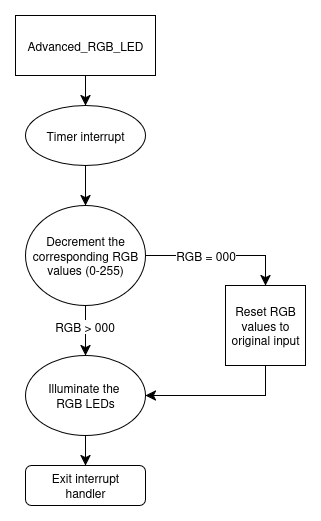

The diagram above was exported from draw.io. Its source (the exported page's mxGraphModel, read from the mxfile embedded in the PNG):
<mxGraphModel dx="705" dy="938" grid="1" gridSize="10" guides="1" tooltips="1" connect="1" arrows="1" fold="1" page="1" pageScale="1" pageWidth="850" pageHeight="1100" math="0" shadow="0">
  <root>
    <mxCell id="0" />
    <mxCell id="1" parent="0" />
    <mxCell id="PNz2RJXx2w3fDL9cJ09e-13" style="edgeStyle=none;curved=1;rounded=0;orthogonalLoop=1;jettySize=auto;html=1;exitX=0.5;exitY=1;exitDx=0;exitDy=0;entryX=0.5;entryY=0;entryDx=0;entryDy=0;fontSize=12;startSize=8;endSize=8;" edge="1" parent="1" source="PNz2RJXx2w3fDL9cJ09e-1" target="PNz2RJXx2w3fDL9cJ09e-2">
      <mxGeometry relative="1" as="geometry" />
    </mxCell>
    <mxCell id="PNz2RJXx2w3fDL9cJ09e-1" value="Advanced_RGB_LED" style="rounded=0;whiteSpace=wrap;html=1;" vertex="1" parent="1">
      <mxGeometry x="150" y="70" width="140" height="60" as="geometry" />
    </mxCell>
    <mxCell id="PNz2RJXx2w3fDL9cJ09e-14" style="edgeStyle=none;curved=1;rounded=0;orthogonalLoop=1;jettySize=auto;html=1;exitX=0.5;exitY=1;exitDx=0;exitDy=0;entryX=0.5;entryY=0;entryDx=0;entryDy=0;fontSize=12;startSize=8;endSize=8;" edge="1" parent="1" source="PNz2RJXx2w3fDL9cJ09e-2" target="PNz2RJXx2w3fDL9cJ09e-3">
      <mxGeometry relative="1" as="geometry" />
    </mxCell>
    <mxCell id="PNz2RJXx2w3fDL9cJ09e-2" value="&lt;div&gt;Timer interrupt&lt;/div&gt;" style="ellipse;whiteSpace=wrap;html=1;" vertex="1" parent="1">
      <mxGeometry x="160" y="160" width="120" height="60" as="geometry" />
    </mxCell>
    <mxCell id="PNz2RJXx2w3fDL9cJ09e-15" style="edgeStyle=none;curved=1;rounded=0;orthogonalLoop=1;jettySize=auto;html=1;exitX=0.5;exitY=1;exitDx=0;exitDy=0;entryX=0.5;entryY=0;entryDx=0;entryDy=0;fontSize=12;startSize=8;endSize=8;" edge="1" parent="1" source="PNz2RJXx2w3fDL9cJ09e-3" target="PNz2RJXx2w3fDL9cJ09e-6">
      <mxGeometry relative="1" as="geometry" />
    </mxCell>
    <mxCell id="PNz2RJXx2w3fDL9cJ09e-16" value="RGB &amp;gt; 000" style="edgeLabel;html=1;align=center;verticalAlign=middle;resizable=0;points=[];fontSize=12;" vertex="1" connectable="0" parent="PNz2RJXx2w3fDL9cJ09e-15">
      <mxGeometry x="-0.2" y="-2" relative="1" as="geometry">
        <mxPoint as="offset" />
      </mxGeometry>
    </mxCell>
    <mxCell id="PNz2RJXx2w3fDL9cJ09e-3" value="&lt;div&gt;Decrement the&lt;/div&gt;&lt;div&gt;corresponding RGB&lt;/div&gt;&lt;div&gt;values (0-255)&lt;/div&gt;" style="ellipse;whiteSpace=wrap;html=1;" vertex="1" parent="1">
      <mxGeometry x="160" y="260" width="120" height="100" as="geometry" />
    </mxCell>
    <mxCell id="PNz2RJXx2w3fDL9cJ09e-4" value="&lt;div&gt;Reset RGB&lt;/div&gt;&lt;div&gt;values to original input&lt;/div&gt;" style="whiteSpace=wrap;html=1;aspect=fixed;" vertex="1" parent="1">
      <mxGeometry x="360" y="340" width="80" height="80" as="geometry" />
    </mxCell>
    <mxCell id="PNz2RJXx2w3fDL9cJ09e-18" style="edgeStyle=none;curved=1;rounded=0;orthogonalLoop=1;jettySize=auto;html=1;exitX=0.5;exitY=1;exitDx=0;exitDy=0;entryX=0.5;entryY=0;entryDx=0;entryDy=0;fontSize=12;startSize=8;endSize=8;" edge="1" parent="1" source="PNz2RJXx2w3fDL9cJ09e-6" target="PNz2RJXx2w3fDL9cJ09e-17">
      <mxGeometry relative="1" as="geometry" />
    </mxCell>
    <mxCell id="PNz2RJXx2w3fDL9cJ09e-6" value="&lt;div&gt;Illuminate the&amp;nbsp;&lt;br&gt;RGB&amp;nbsp;LEDs&lt;/div&gt;" style="ellipse;whiteSpace=wrap;html=1;" vertex="1" parent="1">
      <mxGeometry x="160" y="410" width="120" height="80" as="geometry" />
    </mxCell>
    <mxCell id="PNz2RJXx2w3fDL9cJ09e-8" value="RGB = 000" style="endArrow=none;html=1;rounded=0;fontSize=12;startSize=8;endSize=8;curved=1;exitX=1;exitY=0.5;exitDx=0;exitDy=0;" edge="1" parent="1" source="PNz2RJXx2w3fDL9cJ09e-3">
      <mxGeometry width="50" height="50" relative="1" as="geometry">
        <mxPoint x="290" y="320" as="sourcePoint" />
        <mxPoint x="400" y="310" as="targetPoint" />
      </mxGeometry>
    </mxCell>
    <mxCell id="PNz2RJXx2w3fDL9cJ09e-9" value="" style="endArrow=classic;html=1;rounded=0;fontSize=12;startSize=8;endSize=8;curved=1;entryX=0.5;entryY=0;entryDx=0;entryDy=0;" edge="1" parent="1" target="PNz2RJXx2w3fDL9cJ09e-4">
      <mxGeometry width="50" height="50" relative="1" as="geometry">
        <mxPoint x="400" y="310" as="sourcePoint" />
        <mxPoint x="450" y="260" as="targetPoint" />
      </mxGeometry>
    </mxCell>
    <mxCell id="PNz2RJXx2w3fDL9cJ09e-11" value="" style="endArrow=none;html=1;rounded=0;fontSize=12;startSize=8;endSize=8;curved=1;entryX=0.5;entryY=1;entryDx=0;entryDy=0;" edge="1" parent="1" target="PNz2RJXx2w3fDL9cJ09e-4">
      <mxGeometry width="50" height="50" relative="1" as="geometry">
        <mxPoint x="400" y="450" as="sourcePoint" />
        <mxPoint x="400" y="430" as="targetPoint" />
      </mxGeometry>
    </mxCell>
    <mxCell id="PNz2RJXx2w3fDL9cJ09e-12" value="" style="endArrow=classic;html=1;rounded=0;fontSize=12;startSize=8;endSize=8;curved=1;entryX=1;entryY=0.5;entryDx=0;entryDy=0;" edge="1" parent="1" target="PNz2RJXx2w3fDL9cJ09e-6">
      <mxGeometry width="50" height="50" relative="1" as="geometry">
        <mxPoint x="400" y="450" as="sourcePoint" />
        <mxPoint x="400" y="450" as="targetPoint" />
      </mxGeometry>
    </mxCell>
    <mxCell id="PNz2RJXx2w3fDL9cJ09e-17" value="Exit interrupt&lt;br&gt;handler" style="rounded=1;whiteSpace=wrap;html=1;" vertex="1" parent="1">
      <mxGeometry x="160" y="520" width="120" height="40" as="geometry" />
    </mxCell>
  </root>
</mxGraphModel>